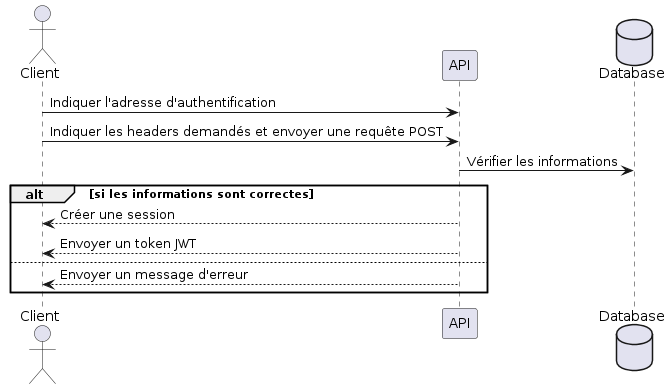

The diagram above was rendered by PlantUML. Its source (embedded in the PNG):
@startuml
actor Client 
Participant API
database Database
Client -> API : Indiquer l'adresse d'authentification
Client -> API : Indiquer les headers demandés et envoyer une requête POST
API -> Database : Vérifier les informations
alt si les informations sont correctes
API --> Client : Créer une session
API --> Client : Envoyer un token JWT
else
API --> Client : Envoyer un message d'erreur
end alt
@enduml